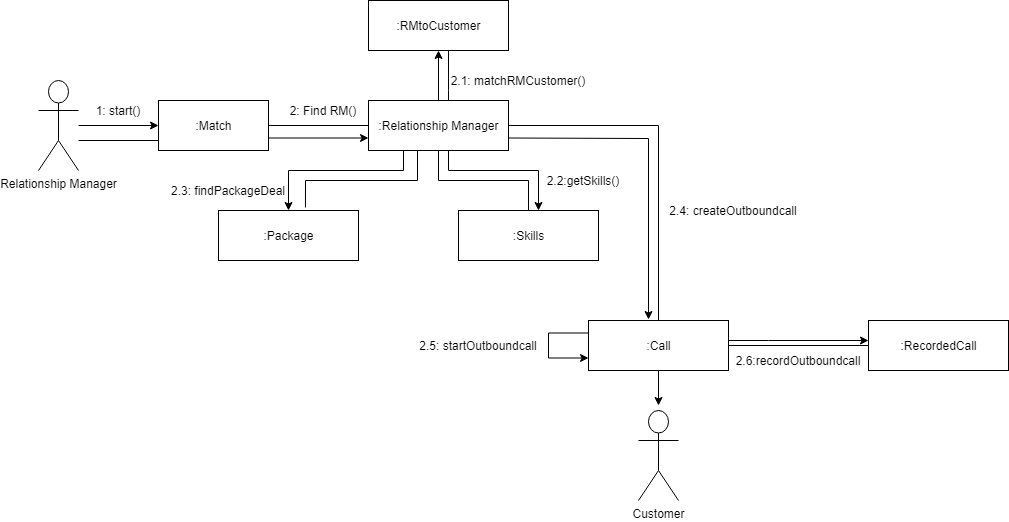

The diagram above was exported from draw.io. Its source (the exported page's mxGraphModel, read from the mxfile embedded in the PNG):
<mxGraphModel dx="1422" dy="713" grid="1" gridSize="10" guides="1" tooltips="1" connect="1" arrows="1" fold="1" page="1" pageScale="1" pageWidth="827" pageHeight="1169" math="0" shadow="0">
  <root>
    <mxCell id="0" />
    <mxCell id="1" parent="0" />
    <mxCell id="Qyob_a8HqLHekj0dRF5P-7" value="" style="edgeStyle=orthogonalEdgeStyle;rounded=0;orthogonalLoop=1;jettySize=auto;html=1;endArrow=none;endFill=0;" edge="1" parent="1" source="Qyob_a8HqLHekj0dRF5P-2">
      <mxGeometry relative="1" as="geometry">
        <mxPoint x="200" y="255" as="targetPoint" />
        <Array as="points">
          <mxPoint x="200" y="270" />
        </Array>
      </mxGeometry>
    </mxCell>
    <mxCell id="Qyob_a8HqLHekj0dRF5P-2" value="Relationship Manager" style="shape=umlActor;verticalLabelPosition=bottom;labelBackgroundColor=#ffffff;verticalAlign=top;html=1;" vertex="1" parent="1">
      <mxGeometry x="80" y="210" width="40" height="90" as="geometry" />
    </mxCell>
    <mxCell id="Qyob_a8HqLHekj0dRF5P-16" value="" style="edgeStyle=orthogonalEdgeStyle;rounded=0;orthogonalLoop=1;jettySize=auto;html=1;endArrow=none;endFill=0;" edge="1" parent="1" source="Qyob_a8HqLHekj0dRF5P-8" target="Qyob_a8HqLHekj0dRF5P-15">
      <mxGeometry relative="1" as="geometry" />
    </mxCell>
    <mxCell id="Qyob_a8HqLHekj0dRF5P-8" value=":Match" style="html=1;" vertex="1" parent="1">
      <mxGeometry x="200" y="230" width="110" height="50" as="geometry" />
    </mxCell>
    <mxCell id="Qyob_a8HqLHekj0dRF5P-21" value="" style="edgeStyle=orthogonalEdgeStyle;rounded=0;orthogonalLoop=1;jettySize=auto;html=1;endArrow=none;endFill=0;" edge="1" parent="1" source="Qyob_a8HqLHekj0dRF5P-15" target="Qyob_a8HqLHekj0dRF5P-20">
      <mxGeometry relative="1" as="geometry">
        <Array as="points">
          <mxPoint x="490" y="220" />
          <mxPoint x="490" y="220" />
        </Array>
      </mxGeometry>
    </mxCell>
    <mxCell id="Qyob_a8HqLHekj0dRF5P-29" value="" style="edgeStyle=orthogonalEdgeStyle;rounded=0;orthogonalLoop=1;jettySize=auto;html=1;endArrow=none;endFill=0;" edge="1" parent="1" source="Qyob_a8HqLHekj0dRF5P-15" target="Qyob_a8HqLHekj0dRF5P-28">
      <mxGeometry relative="1" as="geometry" />
    </mxCell>
    <mxCell id="Qyob_a8HqLHekj0dRF5P-52" value="" style="edgeStyle=orthogonalEdgeStyle;rounded=0;orthogonalLoop=1;jettySize=auto;html=1;endArrow=none;endFill=0;" edge="1" parent="1" source="Qyob_a8HqLHekj0dRF5P-15" target="Qyob_a8HqLHekj0dRF5P-51">
      <mxGeometry relative="1" as="geometry" />
    </mxCell>
    <mxCell id="Qyob_a8HqLHekj0dRF5P-15" value=":Relationship Manager" style="html=1;" vertex="1" parent="1">
      <mxGeometry x="410" y="230" width="140" height="50" as="geometry" />
    </mxCell>
    <mxCell id="Qyob_a8HqLHekj0dRF5P-51" value=":Skills" style="html=1;" vertex="1" parent="1">
      <mxGeometry x="500" y="340" width="140" height="50" as="geometry" />
    </mxCell>
    <mxCell id="Qyob_a8HqLHekj0dRF5P-37" style="edgeStyle=orthogonalEdgeStyle;rounded=0;orthogonalLoop=1;jettySize=auto;html=1;exitX=0;exitY=0.25;exitDx=0;exitDy=0;endArrow=classic;endFill=1;entryX=0;entryY=0.75;entryDx=0;entryDy=0;" edge="1" parent="1" source="Qyob_a8HqLHekj0dRF5P-28" target="Qyob_a8HqLHekj0dRF5P-28">
      <mxGeometry relative="1" as="geometry">
        <mxPoint x="600" y="480" as="targetPoint" />
        <Array as="points">
          <mxPoint x="590" y="463" />
          <mxPoint x="590" y="488" />
        </Array>
      </mxGeometry>
    </mxCell>
    <mxCell id="Qyob_a8HqLHekj0dRF5P-40" value="" style="edgeStyle=orthogonalEdgeStyle;rounded=0;orthogonalLoop=1;jettySize=auto;html=1;endArrow=classic;endFill=1;" edge="1" parent="1" source="Qyob_a8HqLHekj0dRF5P-28">
      <mxGeometry relative="1" as="geometry">
        <mxPoint x="700" y="535" as="targetPoint" />
      </mxGeometry>
    </mxCell>
    <mxCell id="Qyob_a8HqLHekj0dRF5P-44" value="" style="edgeStyle=orthogonalEdgeStyle;rounded=0;orthogonalLoop=1;jettySize=auto;html=1;endArrow=classic;endFill=1;" edge="1" parent="1" source="Qyob_a8HqLHekj0dRF5P-28" target="Qyob_a8HqLHekj0dRF5P-43">
      <mxGeometry relative="1" as="geometry">
        <Array as="points">
          <mxPoint x="810" y="470" />
          <mxPoint x="810" y="470" />
        </Array>
      </mxGeometry>
    </mxCell>
    <mxCell id="Qyob_a8HqLHekj0dRF5P-48" style="edgeStyle=orthogonalEdgeStyle;rounded=0;orthogonalLoop=1;jettySize=auto;html=1;exitX=1;exitY=0.5;exitDx=0;exitDy=0;endArrow=none;endFill=0;" edge="1" parent="1" source="Qyob_a8HqLHekj0dRF5P-28" target="Qyob_a8HqLHekj0dRF5P-43">
      <mxGeometry relative="1" as="geometry" />
    </mxCell>
    <mxCell id="Qyob_a8HqLHekj0dRF5P-28" value=":Call" style="html=1;" vertex="1" parent="1">
      <mxGeometry x="630" y="450" width="140" height="50" as="geometry" />
    </mxCell>
    <mxCell id="Qyob_a8HqLHekj0dRF5P-43" value=":RecordedCall" style="html=1;" vertex="1" parent="1">
      <mxGeometry x="910" y="450" width="140" height="50" as="geometry" />
    </mxCell>
    <mxCell id="Qyob_a8HqLHekj0dRF5P-24" value=":Package" style="html=1;" vertex="1" parent="1">
      <mxGeometry x="260" y="340" width="140" height="50" as="geometry" />
    </mxCell>
    <mxCell id="Qyob_a8HqLHekj0dRF5P-20" value=":RMtoCustomer" style="html=1;" vertex="1" parent="1">
      <mxGeometry x="410" y="130" width="140" height="50" as="geometry" />
    </mxCell>
    <mxCell id="Qyob_a8HqLHekj0dRF5P-11" value="" style="endArrow=classic;html=1;entryX=0;entryY=0.5;entryDx=0;entryDy=0;" edge="1" parent="1" source="Qyob_a8HqLHekj0dRF5P-2" target="Qyob_a8HqLHekj0dRF5P-8">
      <mxGeometry width="50" height="50" relative="1" as="geometry">
        <mxPoint x="150" y="290" as="sourcePoint" />
        <mxPoint x="200" y="240" as="targetPoint" />
      </mxGeometry>
    </mxCell>
    <mxCell id="Qyob_a8HqLHekj0dRF5P-17" value="" style="endArrow=classic;html=1;entryX=0;entryY=0.75;entryDx=0;entryDy=0;exitX=1;exitY=0.75;exitDx=0;exitDy=0;" edge="1" parent="1" source="Qyob_a8HqLHekj0dRF5P-8" target="Qyob_a8HqLHekj0dRF5P-15">
      <mxGeometry width="50" height="50" relative="1" as="geometry">
        <mxPoint x="240" y="410" as="sourcePoint" />
        <mxPoint x="290" y="360" as="targetPoint" />
      </mxGeometry>
    </mxCell>
    <mxCell id="Qyob_a8HqLHekj0dRF5P-18" value="1: start()" style="text;html=1;strokeColor=none;fillColor=none;align=center;verticalAlign=middle;whiteSpace=wrap;rounded=0;" vertex="1" parent="1">
      <mxGeometry x="130" y="230" width="60" height="20" as="geometry" />
    </mxCell>
    <mxCell id="Qyob_a8HqLHekj0dRF5P-19" value="2: Find RM()" style="text;html=1;strokeColor=none;fillColor=none;align=center;verticalAlign=middle;whiteSpace=wrap;rounded=0;" vertex="1" parent="1">
      <mxGeometry x="330" y="230" width="70" height="20" as="geometry" />
    </mxCell>
    <mxCell id="Qyob_a8HqLHekj0dRF5P-22" value="" style="endArrow=classic;html=1;exitX=0.5;exitY=0;exitDx=0;exitDy=0;" edge="1" parent="1" source="Qyob_a8HqLHekj0dRF5P-15">
      <mxGeometry width="50" height="50" relative="1" as="geometry">
        <mxPoint x="430" y="230" as="sourcePoint" />
        <mxPoint x="480" y="180" as="targetPoint" />
      </mxGeometry>
    </mxCell>
    <mxCell id="Qyob_a8HqLHekj0dRF5P-23" value="2.1: matchRMCustomer()" style="text;html=1;strokeColor=none;fillColor=none;align=center;verticalAlign=middle;whiteSpace=wrap;rounded=0;" vertex="1" parent="1">
      <mxGeometry x="490" y="200" width="140" height="20" as="geometry" />
    </mxCell>
    <mxCell id="Qyob_a8HqLHekj0dRF5P-27" value="2.3: findPackageDeal" style="text;html=1;strokeColor=none;fillColor=none;align=center;verticalAlign=middle;whiteSpace=wrap;rounded=0;" vertex="1" parent="1">
      <mxGeometry x="210" y="310" width="120" height="20" as="geometry" />
    </mxCell>
    <mxCell id="Qyob_a8HqLHekj0dRF5P-30" value="2.4: createOutboundcall" style="text;html=1;strokeColor=none;fillColor=none;align=center;verticalAlign=middle;whiteSpace=wrap;rounded=0;" vertex="1" parent="1">
      <mxGeometry x="710" y="330" width="130" height="20" as="geometry" />
    </mxCell>
    <mxCell id="Qyob_a8HqLHekj0dRF5P-32" value="" style="endArrow=classic;html=1;exitX=1;exitY=0.75;exitDx=0;exitDy=0;rounded=0;" edge="1" parent="1" source="Qyob_a8HqLHekj0dRF5P-15">
      <mxGeometry width="50" height="50" relative="1" as="geometry">
        <mxPoint x="390" y="420" as="sourcePoint" />
        <mxPoint x="690" y="449" as="targetPoint" />
        <Array as="points">
          <mxPoint x="690" y="268" />
        </Array>
      </mxGeometry>
    </mxCell>
    <mxCell id="Qyob_a8HqLHekj0dRF5P-35" value="2.5: startOutboundcall" style="text;html=1;strokeColor=none;fillColor=none;align=center;verticalAlign=middle;whiteSpace=wrap;rounded=0;" vertex="1" parent="1">
      <mxGeometry x="430" y="465" width="180" height="20" as="geometry" />
    </mxCell>
    <mxCell id="Qyob_a8HqLHekj0dRF5P-38" style="edgeStyle=orthogonalEdgeStyle;rounded=0;orthogonalLoop=1;jettySize=auto;html=1;exitX=0.5;exitY=1;exitDx=0;exitDy=0;endArrow=classic;endFill=1;" edge="1" parent="1" source="Qyob_a8HqLHekj0dRF5P-35" target="Qyob_a8HqLHekj0dRF5P-35">
      <mxGeometry relative="1" as="geometry" />
    </mxCell>
    <mxCell id="Qyob_a8HqLHekj0dRF5P-42" value="Customer" style="shape=umlActor;verticalLabelPosition=bottom;labelBackgroundColor=#ffffff;verticalAlign=top;html=1;" vertex="1" parent="1">
      <mxGeometry x="680" y="540" width="40" height="90" as="geometry" />
    </mxCell>
    <mxCell id="Qyob_a8HqLHekj0dRF5P-46" value="2.6:recordOutboundcall" style="text;html=1;strokeColor=none;fillColor=none;align=center;verticalAlign=middle;whiteSpace=wrap;rounded=0;" vertex="1" parent="1">
      <mxGeometry x="820" y="480" width="40" height="20" as="geometry" />
    </mxCell>
    <mxCell id="Qyob_a8HqLHekj0dRF5P-49" value="" style="endArrow=classic;html=1;entryX=0.5;entryY=0;entryDx=0;entryDy=0;exitX=0.25;exitY=1;exitDx=0;exitDy=0;rounded=0;" edge="1" parent="1" source="Qyob_a8HqLHekj0dRF5P-15" target="Qyob_a8HqLHekj0dRF5P-24">
      <mxGeometry width="50" height="50" relative="1" as="geometry">
        <mxPoint x="410" y="360" as="sourcePoint" />
        <mxPoint x="460" y="310" as="targetPoint" />
        <Array as="points">
          <mxPoint x="445" y="300" />
          <mxPoint x="330" y="300" />
        </Array>
      </mxGeometry>
    </mxCell>
    <mxCell id="Qyob_a8HqLHekj0dRF5P-50" value="" style="endArrow=none;html=1;exitX=0.621;exitY=-0.06;exitDx=0;exitDy=0;exitPerimeter=0;rounded=0;" edge="1" parent="1" source="Qyob_a8HqLHekj0dRF5P-24">
      <mxGeometry width="50" height="50" relative="1" as="geometry">
        <mxPoint x="440" y="350" as="sourcePoint" />
        <mxPoint x="459" y="280" as="targetPoint" />
        <Array as="points">
          <mxPoint x="347" y="310" />
          <mxPoint x="459" y="310" />
        </Array>
      </mxGeometry>
    </mxCell>
    <mxCell id="Qyob_a8HqLHekj0dRF5P-53" value="" style="endArrow=classic;html=1;rounded=0;" edge="1" parent="1">
      <mxGeometry width="50" height="50" relative="1" as="geometry">
        <mxPoint x="490" y="280" as="sourcePoint" />
        <mxPoint x="580" y="340" as="targetPoint" />
        <Array as="points">
          <mxPoint x="490" y="300" />
          <mxPoint x="580" y="300" />
        </Array>
      </mxGeometry>
    </mxCell>
    <mxCell id="Qyob_a8HqLHekj0dRF5P-54" value="2.2:getSkills()" style="text;html=1;strokeColor=none;fillColor=none;align=center;verticalAlign=middle;whiteSpace=wrap;rounded=0;" vertex="1" parent="1">
      <mxGeometry x="590" y="300" width="70" height="20" as="geometry" />
    </mxCell>
  </root>
</mxGraphModel>